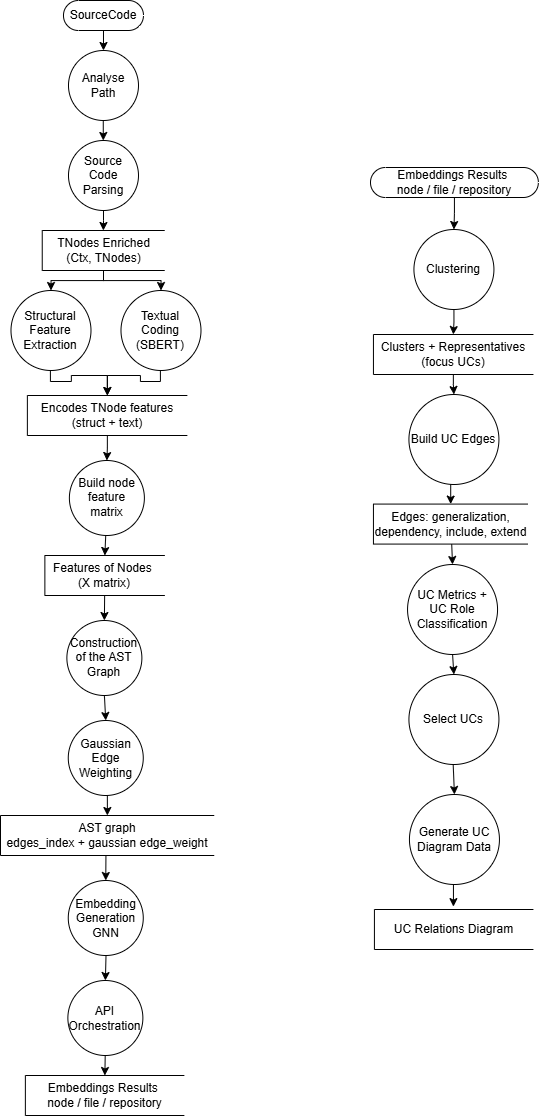

The diagram above was exported from draw.io. Its source (the exported page's mxGraphModel, read from the mxfile embedded in the PNG):
<mxGraphModel dx="1720" dy="1280" grid="1" gridSize="10" guides="1" tooltips="1" connect="1" arrows="1" fold="1" page="1" pageScale="1" pageWidth="827" pageHeight="1169" math="0" shadow="0">
  <root>
    <mxCell id="X4MkXmH9aoBmZZuwXVwR-0" />
    <mxCell id="X4MkXmH9aoBmZZuwXVwR-1" parent="X4MkXmH9aoBmZZuwXVwR-0" />
    <mxCell id="X4MkXmH9aoBmZZuwXVwR-2" style="edgeStyle=orthogonalEdgeStyle;rounded=0;orthogonalLoop=1;jettySize=auto;html=1;exitX=0.5;exitY=0.5;exitDx=0;exitDy=15;exitPerimeter=0;entryX=0.5;entryY=0;entryDx=0;entryDy=0;" edge="1" parent="X4MkXmH9aoBmZZuwXVwR-1" source="X4MkXmH9aoBmZZuwXVwR-3" target="X4MkXmH9aoBmZZuwXVwR-12">
      <mxGeometry relative="1" as="geometry" />
    </mxCell>
    <mxCell id="X4MkXmH9aoBmZZuwXVwR-3" value="SourceCode" style="html=1;dashed=0;whiteSpace=wrap;shape=mxgraph.dfd.start" vertex="1" parent="X4MkXmH9aoBmZZuwXVwR-1">
      <mxGeometry x="207.99" y="27" width="80" height="30" as="geometry" />
    </mxCell>
    <mxCell id="X4MkXmH9aoBmZZuwXVwR-4" style="edgeStyle=orthogonalEdgeStyle;rounded=0;orthogonalLoop=1;jettySize=auto;html=1;exitX=0.5;exitY=1;exitDx=0;exitDy=0;entryX=0.5;entryY=0;entryDx=0;entryDy=0;" edge="1" parent="X4MkXmH9aoBmZZuwXVwR-1" source="X4MkXmH9aoBmZZuwXVwR-5" target="X4MkXmH9aoBmZZuwXVwR-29">
      <mxGeometry relative="1" as="geometry" />
    </mxCell>
    <mxCell id="X4MkXmH9aoBmZZuwXVwR-5" value="Construction of the AST Graph" style="shape=ellipse;html=1;dashed=0;whiteSpace=wrap;aspect=fixed;perimeter=ellipsePerimeter;" vertex="1" parent="X4MkXmH9aoBmZZuwXVwR-1">
      <mxGeometry x="211.38" y="647" width="75" height="75" as="geometry" />
    </mxCell>
    <mxCell id="X4MkXmH9aoBmZZuwXVwR-6" style="edgeStyle=orthogonalEdgeStyle;rounded=0;orthogonalLoop=1;jettySize=auto;html=1;exitX=0.5;exitY=1;exitDx=0;exitDy=0;entryX=0.5;entryY=0;entryDx=0;entryDy=0;" edge="1" parent="X4MkXmH9aoBmZZuwXVwR-1" target="X4MkXmH9aoBmZZuwXVwR-10">
      <mxGeometry relative="1" as="geometry">
        <mxPoint x="249.87" y="1072" as="sourcePoint" />
      </mxGeometry>
    </mxCell>
    <mxCell id="X4MkXmH9aoBmZZuwXVwR-7" value="API Orchestration" style="shape=ellipse;html=1;dashed=0;whiteSpace=wrap;aspect=fixed;perimeter=ellipsePerimeter;" vertex="1" parent="X4MkXmH9aoBmZZuwXVwR-1">
      <mxGeometry x="212.37" y="1007" width="75" height="75" as="geometry" />
    </mxCell>
    <mxCell id="X4MkXmH9aoBmZZuwXVwR-8" style="edgeStyle=orthogonalEdgeStyle;rounded=0;orthogonalLoop=1;jettySize=auto;html=1;exitX=0.5;exitY=1;exitDx=0;exitDy=0;entryX=0.5;entryY=0;entryDx=0;entryDy=0;" edge="1" parent="X4MkXmH9aoBmZZuwXVwR-1" target="X4MkXmH9aoBmZZuwXVwR-24">
      <mxGeometry relative="1" as="geometry">
        <mxPoint x="250.51" y="872" as="sourcePoint" />
      </mxGeometry>
    </mxCell>
    <mxCell id="X4MkXmH9aoBmZZuwXVwR-9" value="AST graph&lt;div&gt;edges_index + gaussian edge_weight&lt;/div&gt;" style="html=1;dashed=0;whiteSpace=wrap;shape=partialRectangle;right=0;" vertex="1" parent="X4MkXmH9aoBmZZuwXVwR-1">
      <mxGeometry x="145" y="842" width="213.75" height="40" as="geometry" />
    </mxCell>
    <mxCell id="X4MkXmH9aoBmZZuwXVwR-10" value="Embeddings Results&amp;nbsp;&lt;div&gt;node / file / repository&lt;/div&gt;" style="html=1;dashed=0;whiteSpace=wrap;shape=partialRectangle;right=0;" vertex="1" parent="X4MkXmH9aoBmZZuwXVwR-1">
      <mxGeometry x="169.87" y="1102" width="159" height="40" as="geometry" />
    </mxCell>
    <mxCell id="X4MkXmH9aoBmZZuwXVwR-11" style="edgeStyle=orthogonalEdgeStyle;rounded=0;orthogonalLoop=1;jettySize=auto;html=1;exitX=0.5;exitY=1;exitDx=0;exitDy=0;entryX=0.497;entryY=0;entryDx=0;entryDy=0;entryPerimeter=0;" edge="1" parent="X4MkXmH9aoBmZZuwXVwR-1" target="X4MkXmH9aoBmZZuwXVwR-30">
      <mxGeometry relative="1" as="geometry">
        <mxPoint x="247.75" y="137" as="sourcePoint" />
        <mxPoint x="247.75" y="167" as="targetPoint" />
      </mxGeometry>
    </mxCell>
    <mxCell id="X4MkXmH9aoBmZZuwXVwR-12" value="Analyse Path" style="shape=ellipse;html=1;dashed=0;whiteSpace=wrap;aspect=fixed;perimeter=ellipsePerimeter;" vertex="1" parent="X4MkXmH9aoBmZZuwXVwR-1">
      <mxGeometry x="212.99" y="77" width="70" height="70" as="geometry" />
    </mxCell>
    <mxCell id="X4MkXmH9aoBmZZuwXVwR-13" value="" style="edgeStyle=orthogonalEdgeStyle;rounded=0;orthogonalLoop=1;jettySize=auto;html=1;entryX=0.5;entryY=0;entryDx=0;entryDy=0;" edge="1" parent="X4MkXmH9aoBmZZuwXVwR-1" source="X4MkXmH9aoBmZZuwXVwR-14" target="X4MkXmH9aoBmZZuwXVwR-25">
      <mxGeometry relative="1" as="geometry">
        <mxPoint x="251.87" y="332" as="targetPoint" />
        <Array as="points">
          <mxPoint x="248.11" y="307" />
          <mxPoint x="305.11" y="307" />
        </Array>
      </mxGeometry>
    </mxCell>
    <mxCell id="X4MkXmH9aoBmZZuwXVwR-14" value="TNodes Enriched&lt;div&gt;(Ctx, TNodes)&lt;/div&gt;" style="html=1;dashed=0;whiteSpace=wrap;shape=partialRectangle;right=0;" vertex="1" parent="X4MkXmH9aoBmZZuwXVwR-1">
      <mxGeometry x="186.74" y="257" width="122.5" height="40" as="geometry" />
    </mxCell>
    <mxCell id="X4MkXmH9aoBmZZuwXVwR-15" style="edgeStyle=orthogonalEdgeStyle;rounded=0;orthogonalLoop=1;jettySize=auto;html=1;exitX=0.5;exitY=1;exitDx=0;exitDy=0;" edge="1" parent="X4MkXmH9aoBmZZuwXVwR-1" target="X4MkXmH9aoBmZZuwXVwR-18">
      <mxGeometry relative="1" as="geometry">
        <mxPoint x="304.86" y="387" as="sourcePoint" />
      </mxGeometry>
    </mxCell>
    <mxCell id="X4MkXmH9aoBmZZuwXVwR-16" style="edgeStyle=orthogonalEdgeStyle;rounded=0;orthogonalLoop=1;jettySize=auto;html=1;entryX=0.5;entryY=0;entryDx=0;entryDy=0;" edge="1" parent="X4MkXmH9aoBmZZuwXVwR-1" source="X4MkXmH9aoBmZZuwXVwR-14" target="X4MkXmH9aoBmZZuwXVwR-27">
      <mxGeometry relative="1" as="geometry">
        <mxPoint x="251.34000000000003" y="302" as="sourcePoint" />
        <mxPoint x="251.87" y="332" as="targetPoint" />
        <Array as="points">
          <mxPoint x="248.11" y="307" />
          <mxPoint x="195.11" y="307" />
        </Array>
      </mxGeometry>
    </mxCell>
    <mxCell id="X4MkXmH9aoBmZZuwXVwR-17" value="" style="edgeStyle=orthogonalEdgeStyle;rounded=0;orthogonalLoop=1;jettySize=auto;html=1;entryX=0.5;entryY=0;entryDx=0;entryDy=0;" edge="1" parent="X4MkXmH9aoBmZZuwXVwR-1" source="X4MkXmH9aoBmZZuwXVwR-18" target="X4MkXmH9aoBmZZuwXVwR-20">
      <mxGeometry relative="1" as="geometry">
        <mxPoint x="251.87" y="497" as="targetPoint" />
      </mxGeometry>
    </mxCell>
    <mxCell id="X4MkXmH9aoBmZZuwXVwR-18" value="&lt;div&gt;Encodes TNode features&lt;/div&gt;&lt;div&gt;(struct + text)&lt;/div&gt;" style="html=1;dashed=0;whiteSpace=wrap;shape=partialRectangle;right=0;" vertex="1" parent="X4MkXmH9aoBmZZuwXVwR-1">
      <mxGeometry x="171.87" y="422" width="160" height="40" as="geometry" />
    </mxCell>
    <mxCell id="X4MkXmH9aoBmZZuwXVwR-19" style="edgeStyle=orthogonalEdgeStyle;rounded=0;orthogonalLoop=1;jettySize=auto;html=1;exitX=0.5;exitY=1;exitDx=0;exitDy=0;entryX=0.5;entryY=0;entryDx=0;entryDy=0;" edge="1" parent="X4MkXmH9aoBmZZuwXVwR-1" target="X4MkXmH9aoBmZZuwXVwR-22">
      <mxGeometry relative="1" as="geometry">
        <mxPoint x="250.6199999999999" y="552" as="sourcePoint" />
      </mxGeometry>
    </mxCell>
    <mxCell id="X4MkXmH9aoBmZZuwXVwR-20" value="Build node feature matrix" style="shape=ellipse;html=1;dashed=0;whiteSpace=wrap;aspect=fixed;perimeter=ellipsePerimeter;" vertex="1" parent="X4MkXmH9aoBmZZuwXVwR-1">
      <mxGeometry x="213.88" y="487" width="75" height="75" as="geometry" />
    </mxCell>
    <mxCell id="X4MkXmH9aoBmZZuwXVwR-21" style="edgeStyle=orthogonalEdgeStyle;rounded=0;orthogonalLoop=1;jettySize=auto;html=1;exitX=0.5;exitY=1;exitDx=0;exitDy=0;entryX=0.5;entryY=0;entryDx=0;entryDy=0;" edge="1" parent="X4MkXmH9aoBmZZuwXVwR-1" target="X4MkXmH9aoBmZZuwXVwR-5">
      <mxGeometry relative="1" as="geometry">
        <mxPoint x="249.2399999999999" y="612" as="sourcePoint" />
      </mxGeometry>
    </mxCell>
    <mxCell id="X4MkXmH9aoBmZZuwXVwR-22" value="Features of Nodes&amp;nbsp;&lt;div&gt;(X matrix)&lt;/div&gt;" style="html=1;dashed=0;whiteSpace=wrap;shape=partialRectangle;right=0;" vertex="1" parent="X4MkXmH9aoBmZZuwXVwR-1">
      <mxGeometry x="189.37" y="582" width="120" height="40" as="geometry" />
    </mxCell>
    <mxCell id="X4MkXmH9aoBmZZuwXVwR-23" style="edgeStyle=orthogonalEdgeStyle;rounded=0;orthogonalLoop=1;jettySize=auto;html=1;exitX=0.5;exitY=1;exitDx=0;exitDy=0;entryX=0.5;entryY=0;entryDx=0;entryDy=0;" edge="1" parent="X4MkXmH9aoBmZZuwXVwR-1" target="X4MkXmH9aoBmZZuwXVwR-7">
      <mxGeometry relative="1" as="geometry">
        <mxPoint x="250.76" y="972" as="sourcePoint" />
      </mxGeometry>
    </mxCell>
    <mxCell id="X4MkXmH9aoBmZZuwXVwR-24" value="Embedding Generation GNN" style="shape=ellipse;html=1;dashed=0;whiteSpace=wrap;aspect=fixed;perimeter=ellipsePerimeter;" vertex="1" parent="X4MkXmH9aoBmZZuwXVwR-1">
      <mxGeometry x="212.76" y="907" width="75" height="75" as="geometry" />
    </mxCell>
    <mxCell id="X4MkXmH9aoBmZZuwXVwR-25" value="Textual Coding&lt;div&gt;(SBERT)&lt;/div&gt;" style="shape=ellipse;html=1;dashed=0;whiteSpace=wrap;aspect=fixed;perimeter=ellipsePerimeter;" vertex="1" parent="X4MkXmH9aoBmZZuwXVwR-1">
      <mxGeometry x="265.49" y="317" width="80" height="80" as="geometry" />
    </mxCell>
    <mxCell id="X4MkXmH9aoBmZZuwXVwR-26" style="edgeStyle=orthogonalEdgeStyle;rounded=0;orthogonalLoop=1;jettySize=auto;html=1;exitX=0.5;exitY=1;exitDx=0;exitDy=0;entryX=0.5;entryY=0;entryDx=0;entryDy=0;" edge="1" parent="X4MkXmH9aoBmZZuwXVwR-1" target="X4MkXmH9aoBmZZuwXVwR-18">
      <mxGeometry relative="1" as="geometry">
        <mxPoint x="194.86" y="387" as="sourcePoint" />
      </mxGeometry>
    </mxCell>
    <mxCell id="X4MkXmH9aoBmZZuwXVwR-27" value="Structural Feature Extraction" style="shape=ellipse;html=1;dashed=0;whiteSpace=wrap;aspect=fixed;perimeter=ellipsePerimeter;" vertex="1" parent="X4MkXmH9aoBmZZuwXVwR-1">
      <mxGeometry x="155.49" y="317" width="80" height="80" as="geometry" />
    </mxCell>
    <mxCell id="X4MkXmH9aoBmZZuwXVwR-28" style="edgeStyle=orthogonalEdgeStyle;rounded=0;orthogonalLoop=1;jettySize=auto;html=1;exitX=0.5;exitY=1;exitDx=0;exitDy=0;entryX=0.5;entryY=0;entryDx=0;entryDy=0;" edge="1" parent="X4MkXmH9aoBmZZuwXVwR-1" source="X4MkXmH9aoBmZZuwXVwR-29" target="X4MkXmH9aoBmZZuwXVwR-9">
      <mxGeometry relative="1" as="geometry" />
    </mxCell>
    <mxCell id="X4MkXmH9aoBmZZuwXVwR-29" value="Gaussian Edge Weighting" style="shape=ellipse;html=1;dashed=0;whiteSpace=wrap;aspect=fixed;perimeter=ellipsePerimeter;" vertex="1" parent="X4MkXmH9aoBmZZuwXVwR-1">
      <mxGeometry x="212.76" y="747" width="75" height="75" as="geometry" />
    </mxCell>
    <mxCell id="X4MkXmH9aoBmZZuwXVwR-30" value="&lt;div&gt;Source Code Parsing&lt;/div&gt;" style="shape=ellipse;html=1;dashed=0;whiteSpace=wrap;aspect=fixed;perimeter=ellipsePerimeter;" vertex="1" parent="X4MkXmH9aoBmZZuwXVwR-1">
      <mxGeometry x="212.99" y="167" width="70" height="70" as="geometry" />
    </mxCell>
    <mxCell id="X4MkXmH9aoBmZZuwXVwR-31" style="edgeStyle=orthogonalEdgeStyle;rounded=0;orthogonalLoop=1;jettySize=auto;html=1;entryX=0.5;entryY=0;entryDx=0;entryDy=0;" edge="1" parent="X4MkXmH9aoBmZZuwXVwR-1" source="X4MkXmH9aoBmZZuwXVwR-30">
      <mxGeometry relative="1" as="geometry">
        <mxPoint x="247.88" y="237" as="sourcePoint" />
        <mxPoint x="247.88" y="257" as="targetPoint" />
      </mxGeometry>
    </mxCell>
    <mxCell id="EyCbxEIPkh4jmg6lpcyA-0" value="" style="edgeStyle=orthogonalEdgeStyle;rounded=0;orthogonalLoop=1;jettySize=auto;html=1;fontFamily=Helvetica;fontSize=12;fontColor=default;" edge="1" parent="X4MkXmH9aoBmZZuwXVwR-1" source="EyCbxEIPkh4jmg6lpcyA-1" target="EyCbxEIPkh4jmg6lpcyA-15">
      <mxGeometry relative="1" as="geometry" />
    </mxCell>
    <mxCell id="EyCbxEIPkh4jmg6lpcyA-1" value="Embeddings Results&amp;nbsp;&lt;div&gt;node / file / repository&lt;/div&gt;" style="html=1;dashed=0;whiteSpace=wrap;shape=mxgraph.dfd.start" vertex="1" parent="X4MkXmH9aoBmZZuwXVwR-1">
      <mxGeometry x="515" y="194" width="167.88" height="30" as="geometry" />
    </mxCell>
    <mxCell id="EyCbxEIPkh4jmg6lpcyA-2" style="edgeStyle=orthogonalEdgeStyle;rounded=0;orthogonalLoop=1;jettySize=auto;html=1;exitX=0.5;exitY=1;exitDx=0;exitDy=0;entryX=0.5;entryY=0;entryDx=0;entryDy=0;" edge="1" parent="X4MkXmH9aoBmZZuwXVwR-1" source="EyCbxEIPkh4jmg6lpcyA-3" target="EyCbxEIPkh4jmg6lpcyA-16">
      <mxGeometry relative="1" as="geometry" />
    </mxCell>
    <mxCell id="EyCbxEIPkh4jmg6lpcyA-3" value="UC Metrics + UC Role Classification" style="shape=ellipse;html=1;dashed=0;whiteSpace=wrap;aspect=fixed;perimeter=ellipsePerimeter;" vertex="1" parent="X4MkXmH9aoBmZZuwXVwR-1">
      <mxGeometry x="552.0500000000002" y="591" width="90" height="90" as="geometry" />
    </mxCell>
    <mxCell id="EyCbxEIPkh4jmg6lpcyA-4" style="edgeStyle=orthogonalEdgeStyle;rounded=0;orthogonalLoop=1;jettySize=auto;html=1;exitX=0.5;exitY=1;exitDx=0;exitDy=0;entryX=0.5;entryY=0;entryDx=0;entryDy=0;" edge="1" parent="X4MkXmH9aoBmZZuwXVwR-1" target="EyCbxEIPkh4jmg6lpcyA-14">
      <mxGeometry relative="1" as="geometry">
        <mxPoint x="597.69" y="791" as="sourcePoint" />
      </mxGeometry>
    </mxCell>
    <mxCell id="EyCbxEIPkh4jmg6lpcyA-5" value="UC Relations Diagram" style="html=1;dashed=0;whiteSpace=wrap;shape=partialRectangle;right=0;" vertex="1" parent="X4MkXmH9aoBmZZuwXVwR-1">
      <mxGeometry x="518.9200000000001" y="936" width="159" height="40" as="geometry" />
    </mxCell>
    <mxCell id="EyCbxEIPkh4jmg6lpcyA-6" style="edgeStyle=orthogonalEdgeStyle;rounded=0;orthogonalLoop=1;jettySize=auto;html=1;exitX=0.5;exitY=1;exitDx=0;exitDy=0;" edge="1" parent="X4MkXmH9aoBmZZuwXVwR-1" source="EyCbxEIPkh4jmg6lpcyA-15" target="EyCbxEIPkh4jmg6lpcyA-8">
      <mxGeometry relative="1" as="geometry">
        <mxPoint x="651.69" y="331" as="sourcePoint" />
      </mxGeometry>
    </mxCell>
    <mxCell id="EyCbxEIPkh4jmg6lpcyA-7" value="" style="edgeStyle=orthogonalEdgeStyle;rounded=0;orthogonalLoop=1;jettySize=auto;html=1;" edge="1" parent="X4MkXmH9aoBmZZuwXVwR-1" source="EyCbxEIPkh4jmg6lpcyA-8" target="EyCbxEIPkh4jmg6lpcyA-10">
      <mxGeometry relative="1" as="geometry" />
    </mxCell>
    <mxCell id="EyCbxEIPkh4jmg6lpcyA-8" value="Clusters + Representatives (focus UCs)" style="html=1;dashed=0;whiteSpace=wrap;shape=partialRectangle;right=0;" vertex="1" parent="X4MkXmH9aoBmZZuwXVwR-1">
      <mxGeometry x="517.94" y="361" width="160" height="40" as="geometry" />
    </mxCell>
    <mxCell id="EyCbxEIPkh4jmg6lpcyA-9" style="edgeStyle=orthogonalEdgeStyle;rounded=0;orthogonalLoop=1;jettySize=auto;html=1;exitX=0.5;exitY=1;exitDx=0;exitDy=0;entryX=0.5;entryY=0;entryDx=0;entryDy=0;" edge="1" parent="X4MkXmH9aoBmZZuwXVwR-1" target="EyCbxEIPkh4jmg6lpcyA-12">
      <mxGeometry relative="1" as="geometry">
        <mxPoint x="597.1799999999998" y="501" as="sourcePoint" />
      </mxGeometry>
    </mxCell>
    <mxCell id="EyCbxEIPkh4jmg6lpcyA-10" value="Build UC Edges" style="shape=ellipse;html=1;dashed=0;whiteSpace=wrap;aspect=fixed;perimeter=ellipsePerimeter;" vertex="1" parent="X4MkXmH9aoBmZZuwXVwR-1">
      <mxGeometry x="553.4300000000001" y="421" width="90" height="90" as="geometry" />
    </mxCell>
    <mxCell id="EyCbxEIPkh4jmg6lpcyA-11" style="edgeStyle=orthogonalEdgeStyle;rounded=0;orthogonalLoop=1;jettySize=auto;html=1;exitX=0.5;exitY=1;exitDx=0;exitDy=0;entryX=0.5;entryY=0;entryDx=0;entryDy=0;" edge="1" parent="X4MkXmH9aoBmZZuwXVwR-1" target="EyCbxEIPkh4jmg6lpcyA-3">
      <mxGeometry relative="1" as="geometry">
        <mxPoint x="595.8" y="561" as="sourcePoint" />
      </mxGeometry>
    </mxCell>
    <mxCell id="EyCbxEIPkh4jmg6lpcyA-12" value="Edges: generalization, dependency, include, extend" style="html=1;dashed=0;whiteSpace=wrap;shape=partialRectangle;right=0;" vertex="1" parent="X4MkXmH9aoBmZZuwXVwR-1">
      <mxGeometry x="517.94" y="530.5799999999999" width="154.51" height="40" as="geometry" />
    </mxCell>
    <mxCell id="EyCbxEIPkh4jmg6lpcyA-13" style="edgeStyle=orthogonalEdgeStyle;rounded=0;orthogonalLoop=1;jettySize=auto;html=1;exitX=0.5;exitY=1;exitDx=0;exitDy=0;entryX=0.497;entryY=-0.072;entryDx=0;entryDy=0;entryPerimeter=0;" edge="1" parent="X4MkXmH9aoBmZZuwXVwR-1" target="EyCbxEIPkh4jmg6lpcyA-5">
      <mxGeometry relative="1" as="geometry">
        <mxPoint x="597.94" y="901" as="sourcePoint" />
        <mxPoint x="597.94" y="931" as="targetPoint" />
      </mxGeometry>
    </mxCell>
    <mxCell id="EyCbxEIPkh4jmg6lpcyA-14" value="Generate UC Diagram Data" style="shape=ellipse;html=1;dashed=0;whiteSpace=wrap;aspect=fixed;perimeter=ellipsePerimeter;" vertex="1" parent="X4MkXmH9aoBmZZuwXVwR-1">
      <mxGeometry x="553.94" y="821" width="90" height="90" as="geometry" />
    </mxCell>
    <mxCell id="EyCbxEIPkh4jmg6lpcyA-15" value="&lt;div&gt;Clustering&lt;/div&gt;" style="shape=ellipse;html=1;dashed=0;whiteSpace=wrap;aspect=fixed;perimeter=ellipsePerimeter;" vertex="1" parent="X4MkXmH9aoBmZZuwXVwR-1">
      <mxGeometry x="558.4299999999998" y="256" width="80" height="80" as="geometry" />
    </mxCell>
    <mxCell id="EyCbxEIPkh4jmg6lpcyA-16" value="Select UCs" style="shape=ellipse;html=1;dashed=0;whiteSpace=wrap;aspect=fixed;perimeter=ellipsePerimeter;" vertex="1" parent="X4MkXmH9aoBmZZuwXVwR-1">
      <mxGeometry x="553.4300000000001" y="701" width="90" height="90" as="geometry" />
    </mxCell>
  </root>
</mxGraphModel>